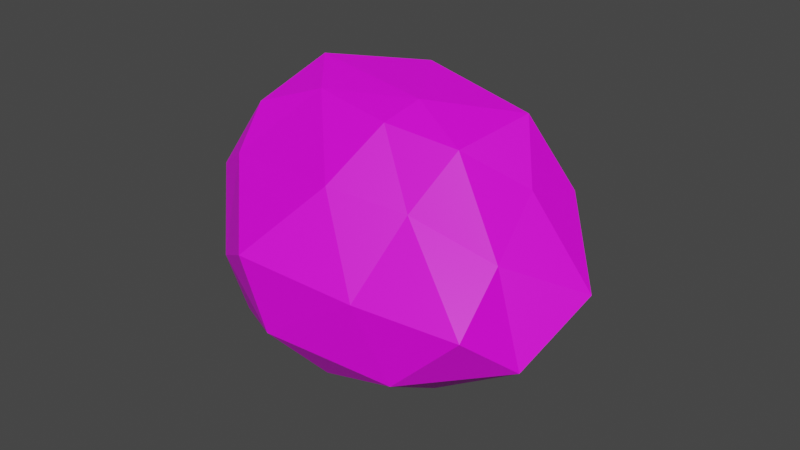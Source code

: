 # Source: kamn.blend  (saved by Blender 3.4.6; exported with 4.5.12 LTS)
import bpy
from mathutils import Matrix  # noqa: F401  (used for matrix-valued properties, if any)

bpy.ops.wm.read_factory_settings(use_empty=True)
scene = bpy.context.scene
scene.name = 'Scene'

# ---- collections
col_collection = bpy.data.collections.new('Collection'); scene.collection.children.link(col_collection)

# ---- images (referenced by path relative to the original .blend; pixels are not part of the script)
import os
ASSET_DIR = os.environ.get("B2B_ASSET_DIR", "")  # directory of the original .blend (textures are referenced by path, not embedded)
HERE = os.path.dirname(os.path.abspath(__file__))  # packed textures are extracted next to this script under _unpacked/

def load_image(name, relpath, width, height, colorspace="sRGB"):
    """Load a texture the original file referenced (path relative to the .blend, or extracted next to this script)."""
    p = next((c for c in (os.path.join(HERE, relpath), os.path.join(ASSET_DIR, relpath)) if relpath and os.path.exists(c)), "")
    if p:
        img = bpy.data.images.load(p, check_existing=True)
        img.name = name
    else:  # same state as the original file: an image datablock whose file is absent (Cycles renders it pink)
        img = bpy.data.images.new(name, width, height)
        img.source = "FILE"
        img.filepath = "//" + (relpath or name)
    img.colorspace_settings.name = colorspace
    return img
img_tekstura_skala = load_image('tekstura_skala', 'teksture/tekstura_kamn.png', 1024, 1024, 'sRGB')

# ---- materials (node trees are filled in below, after node groups)
mat_material_001 = bpy.data.materials.new('Material.001')
mat_material_001.use_transparent_shadow = False

# ---- material node trees
mat_material_001.use_nodes = True; mat_material_001.node_tree.nodes.clear()
_N = mat_material_001.node_tree.nodes; _L = mat_material_001.node_tree.links
n0 = _N.new('ShaderNodeBsdfPrincipled'); n0.name = 'Principled BSDF'; n0.location = (10, 300)
n0.distribution = 'GGX'
n0.subsurface_method = 'RANDOM_WALK_SKIN'
n0.inputs[3].default_value = 1.45
n0.inputs[27].default_value = (0.0, 0.0, 0.0, 1.0)
n0.inputs[28].default_value = 1.0
n1 = _N.new('ShaderNodeOutputMaterial'); n1.name = 'Material Output'; n1.location = (300, 300)
n2 = _N.new('ShaderNodeTexImage'); n2.name = 'Image Texture'; n2.location = (-280, 280)
n2.image = img_tekstura_skala
_L.new(n0.outputs[0], n1.inputs[0])
_L.new(n2.outputs[0], n0.inputs[0])
n1.is_active_output = True

# ---- world
world_world = bpy.data.worlds.new('World'); scene.world = world_world
world_world.use_nodes = True; world_world.node_tree.nodes.clear()
_N = world_world.node_tree.nodes; _L = world_world.node_tree.links
n0 = _N.new('ShaderNodeOutputWorld'); n0.name = 'World Output'; n0.location = (300, 300)
n1 = _N.new('ShaderNodeBackground'); n1.name = 'Background'; n1.location = (10, 300)
n1.inputs[0].default_value = (0.05088, 0.05088, 0.05088, 1.0)
_L.new(n1.outputs[0], n0.inputs[0])
n0.is_active_output = True
world_world.color = (0.05088, 0.05088, 0.05088)
world_world.use_sun_shadow = False
world_world.sun_shadow_jitter_overblur = 0.0

# ---- meshes
me_icosphere = bpy.data.meshes.new('Icosphere')
me_icosphere.from_pydata([(0.0, 0.0, -1.0), (0.7236, -0.5257, -0.4472), (-0.2764, -0.8506, -0.4472), (-0.7216, 0.0, -0.4472), (-0.2764, 0.8506, -0.4472), (0.7236, 0.5257, -0.4472), (0.1188, -0.6247, 0.5448), (-0.584, -0.5257, 0.4472), (-0.7236, 0.5257, 0.4472), (0.2764, 0.8506, 0.4472), (0.65, 0.0, 0.4472), (0.0, 0.0, 1.0), (-0.1625, -0.5, -0.8507), (0.4253, -0.309, -0.8507), (0.2629, -0.6828, -0.4712), (0.8506, 0.0, -0.5257), (0.4253, 0.309, -0.8507), (-0.5257, 0.0, -0.8507), (-0.5154, -0.5, -0.5257), (-0.1625, 0.5, -0.8507), (-0.6882, 0.5, -0.5257), (0.2629, 0.809, -0.5257), (0.7066, -0.309, 0.0), (0.9511, 0.309, 0.0), (0.0, -0.7651, 0.1014), (0.3433, -0.5741, 0.1014), (-0.7783, -0.309, 0.0), (-0.5878, -0.5741, 0.1014), (-0.5878, 0.809, 0.0), (-0.772, 0.309, 0.0), (0.5878, 0.809, 0.0), (0.0, 1.0, 0.0), (0.4437, -0.5, 0.5257), (-0.2629, -0.5741, 0.6272), (-0.745, 0.0, 0.5257), (-0.2629, 0.809, 0.5257), (0.6882, 0.5, 0.5257), (0.1625, -0.4151, 0.7366), (0.5257, 0.0, 0.8507), (-0.4253, -0.309, 0.8507), (-0.4253, 0.309, 0.8507), (0.1625, 0.5, 0.8507)], [], [(0, 12, 13), (1, 15, 13), (0, 17, 12), (0, 19, 17), (0, 16, 19), (1, 22, 15), (2, 24, 14), (3, 26, 18), (4, 28, 20), (5, 30, 21), (1, 25, 22), (2, 27, 24), (3, 29, 26), (4, 31, 28), (5, 23, 30), (6, 37, 32), (7, 39, 33), (8, 40, 34), (9, 41, 35), (10, 38, 36), (38, 11, 41), (38, 41, 36), (36, 41, 9), (41, 11, 40), (41, 40, 35), (35, 40, 8), (40, 11, 39), (40, 39, 34), (34, 39, 7), (39, 11, 37), (39, 37, 33), (33, 37, 6), (37, 11, 38), (37, 38, 32), (32, 38, 10), (23, 10, 36), (23, 36, 30), (30, 36, 9), (31, 9, 35), (31, 35, 28), (28, 35, 8), (29, 8, 34), (29, 34, 26), (26, 34, 7), (27, 7, 33), (27, 33, 24), (24, 33, 6), (25, 6, 32), (25, 32, 22), (22, 32, 10), (30, 9, 31), (30, 31, 21), (21, 31, 4), (28, 8, 29), (28, 29, 20), (20, 29, 3), (26, 7, 27), (26, 27, 18), (18, 27, 2), (24, 6, 25), (24, 25, 14), (14, 25, 1), (22, 10, 23), (22, 23, 15), (15, 23, 5), (16, 5, 21), (16, 21, 19), (19, 21, 4), (19, 4, 20), (19, 20, 17), (17, 20, 3), (17, 3, 18), (17, 18, 12), (12, 18, 2), (15, 5, 16), (15, 16, 13), (13, 16, 0), (12, 2, 14), (12, 14, 13), (13, 14, 1)])
_uv = me_icosphere.uv_layers.new(name='UVMap')
_uv.uv.foreach_set('vector', [0.4724, 0.1819, 0.3937, 0.1364, 0.3937, 0.2273, 0.3149, 0.2728, 0.3149, 0.3637, 0.3937, 0.3182, 0.4724, 0.909, 0.3937, 0.8636, 0.3937, 0.9545, 0.4724, 0.7272, 0.3937, 0.6818, 0.3937, 0.7727, 0.4724, 0.5454, 0.3937, 0.5, 0.3937, 0.5909, 0.3149, 0.2728, 0.2362, 0.3182, 0.3149, 0.3637, 0.3149, 0.09097, 0.2362, 0.1364, 0.3149, 0.1819, 0.3149, 0.8181, 0.2362, 0.8636, 0.3149, 0.909, 0.3149, 0.6363, 0.2362, 0.6818, 0.3149, 0.7272, 0.3149, 0.4546, 0.2362, 0.5, 0.3149, 0.5454, 0.3149, 0.2728, 0.2362, 0.2273, 0.2362, 0.3182, 0.3149, 0.09097, 0.2362, 0.04552, 0.2362, 0.1364, 0.3149, 0.8181, 0.2362, 0.7727, 0.2362, 0.8636, 0.3149, 0.6363, 0.2362, 0.5909, 0.2362, 0.6818, 0.3149, 0.4546, 0.2362, 0.4091, 0.2362, 0.5, 0.1575, 0.1819, 0.07879, 0.2273, 0.1575, 0.2728, 0.1575, 6.872e-05, 0.07879, 0.04552, 0.1575, 0.09097, 0.1575, 0.7272, 0.07879, 0.7727, 0.1575, 0.8181, 0.1575, 0.5454, 0.07879, 0.5909, 0.1575, 0.6363, 0.1575, 0.3637, 0.07879, 0.4091, 0.1575, 0.4546, 0.07879, 0.4091, 6.872e-05, 0.4546, 0.07879, 0.5, 0.07879, 0.4091, 0.07879, 0.5, 0.1575, 0.4546, 0.1575, 0.4546, 0.07879, 0.5, 0.1575, 0.5454, 0.07879, 0.5909, 6.872e-05, 0.6363, 0.07879, 0.6818, 0.07879, 0.5909, 0.07879, 0.6818, 0.1575, 0.6363, 0.1575, 0.6363, 0.07879, 0.6818, 0.1575, 0.7272, 0.07879, 0.7727, 6.872e-05, 0.8181, 0.07879, 0.8636, 0.07879, 0.7727, 0.07879, 0.8636, 0.1575, 0.8181, 0.1575, 0.8181, 0.07879, 0.8636, 0.1575, 0.909, 0.07879, 0.04552, 6.875e-05, 0.09097, 0.07879, 0.1364, 0.07879, 0.04552, 0.07879, 0.1364, 0.1575, 0.09097, 0.1575, 0.09097, 0.07879, 0.1364, 0.1575, 0.1819, 0.07879, 0.2273, 6.875e-05, 0.2728, 0.07879, 0.3182, 0.07879, 0.2273, 0.07879, 0.3182, 0.1575, 0.2728, 0.1575, 0.2728, 0.07879, 0.3182, 0.1575, 0.3637, 0.2362, 0.4091, 0.1575, 0.3637, 0.1575, 0.4546, 0.2362, 0.4091, 0.1575, 0.4546, 0.2362, 0.5, 0.2362, 0.5, 0.1575, 0.4546, 0.1575, 0.5454, 0.2362, 0.5909, 0.1575, 0.5454, 0.1575, 0.6363, 0.2362, 0.5909, 0.1575, 0.6363, 0.2362, 0.6818, 0.2362, 0.6818, 0.1575, 0.6363, 0.1575, 0.7272, 0.2362, 0.7727, 0.1575, 0.7272, 0.1575, 0.8181, 0.2362, 0.7727, 0.1575, 0.8181, 0.2362, 0.8636, 0.2362, 0.8636, 0.1575, 0.8181, 0.1575, 0.909, 0.2362, 0.04552, 0.1575, 6.872e-05, 0.1575, 0.09097, 0.2362, 0.04552, 0.1575, 0.09097, 0.2362, 0.1364, 0.2362, 0.1364, 0.1575, 0.09097, 0.1575, 0.1819, 0.2362, 0.2273, 0.1575, 0.1819, 0.1575, 0.2728, 0.2362, 0.2273, 0.1575, 0.2728, 0.2362, 0.3182, 0.2362, 0.3182, 0.1575, 0.2728, 0.1575, 0.3637, 0.2362, 0.5, 0.1575, 0.5454, 0.2362, 0.5909, 0.2362, 0.5, 0.2362, 0.5909, 0.3149, 0.5454, 0.3149, 0.5454, 0.2362, 0.5909, 0.3149, 0.6363, 0.2362, 0.6818, 0.1575, 0.7272, 0.2362, 0.7727, 0.2362, 0.6818, 0.2362, 0.7727, 0.3149, 0.7272, 0.3149, 0.7272, 0.2362, 0.7727, 0.3149, 0.8181, 0.2362, 0.8636, 0.1575, 0.909, 0.2362, 0.9545, 0.2362, 0.8636, 0.2362, 0.9545, 0.3149, 0.909, 0.3149, 0.909, 0.2362, 0.9545, 0.3149, 0.9999, 0.2362, 0.1364, 0.1575, 0.1819, 0.2362, 0.2273, 0.2362, 0.1364, 0.2362, 0.2273, 0.3149, 0.1819, 0.3149, 0.1819, 0.2362, 0.2273, 0.3149, 0.2728, 0.2362, 0.3182, 0.1575, 0.3637, 0.2362, 0.4091, 0.2362, 0.3182, 0.2362, 0.4091, 0.3149, 0.3637, 0.3149, 0.3637, 0.2362, 0.4091, 0.3149, 0.4546, 0.3937, 0.5, 0.3149, 0.4546, 0.3149, 0.5454, 0.3937, 0.5, 0.3149, 0.5454, 0.3937, 0.5909, 0.3937, 0.5909, 0.3149, 0.5454, 0.3149, 0.6363, 0.3937, 0.6818, 0.3149, 0.6363, 0.3149, 0.7272, 0.3937, 0.6818, 0.3149, 0.7272, 0.3937, 0.7727, 0.3937, 0.7727, 0.3149, 0.7272, 0.3149, 0.8181, 0.3937, 0.8636, 0.3149, 0.8181, 0.3149, 0.909, 0.3937, 0.8636, 0.3149, 0.909, 0.3937, 0.9545, 0.3937, 0.9545, 0.3149, 0.909, 0.3149, 0.9999, 0.3149, 0.3637, 0.3149, 0.4546, 0.3937, 0.4091, 0.3149, 0.3637, 0.3937, 0.4091, 0.3937, 0.3182, 0.3937, 0.3182, 0.3937, 0.4091, 0.4724, 0.3637, 0.3937, 0.1364, 0.3149, 0.09097, 0.3149, 0.1819, 0.3937, 0.1364, 0.3149, 0.1819, 0.3937, 0.2273, 0.3937, 0.2273, 0.3149, 0.1819, 0.3149, 0.2728])
me_icosphere.materials.append(mat_material_001)
me_icosphere.update()

# ---- objects
ob_icosphere = bpy.data.objects.new('Icosphere', me_icosphere)

# ---- transforms, parenting, visibility, modifiers, constraints
ob_icosphere.location = (0.0, 0.0, 0.09752)
ob_icosphere.rotation_euler = (-0.5155, -0.0, 0.0)
ob_icosphere.scale = (3.171, 1.671, 2.193)

# ---- collection membership
col_collection.objects.link(ob_icosphere)

# ---- scene / render settings (as saved in the file)
scene.frame_start = 1; scene.frame_end = 250; scene.frame_set(1)
scene.render.engine = 'BLENDER_EEVEE_NEXT'
scene.cycles.sampling_pattern = 'TABULATED_SOBOL'
scene.cycles.use_light_tree = False
scene.view_settings.view_transform = 'Filmic'
bpy.context.view_layer.update()

# ---- added for rendering (the .blend has no active camera and no usable light): camera, sun
cam_auto = bpy.data.cameras.new('AutoCamera')
cam_auto.lens = 50.0
cam_auto.sensor_width = 36.0
cam_auto.clip_end = 1000.0
ob_auto_camera = bpy.data.objects.new('AutoCamera', cam_auto)
scene.collection.objects.link(ob_auto_camera)
ob_auto_camera.location = (8.66068, -9.95546, 6.74535)
ob_auto_camera.rotation_euler = (1.09748, -7.21219e-08, 0.694738)
scene.camera = ob_auto_camera
light_auto_sun = bpy.data.lights.new('AutoSun', 'SUN')
light_auto_sun.energy = 3.0
light_auto_sun.angle = 0.0523599
ob_auto_sun = bpy.data.objects.new('AutoSun', light_auto_sun)
scene.collection.objects.link(ob_auto_sun)
ob_auto_sun.rotation_euler = (0.872665, 0.174533, 0.523599)
bpy.context.view_layer.update()
